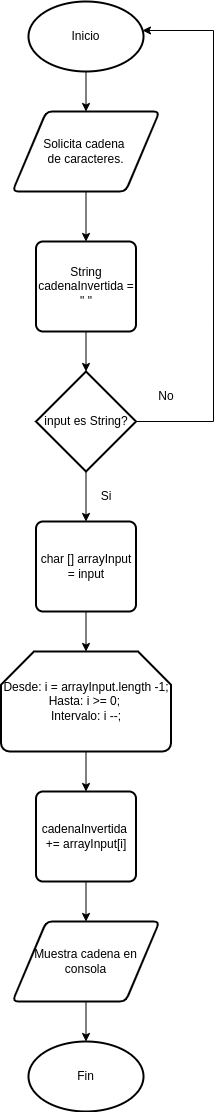

The diagram above was exported from draw.io. Its source (the exported page's mxGraphModel, read from the mxfile embedded in the PNG):
<mxGraphModel dx="1434" dy="702" grid="1" gridSize="10" guides="1" tooltips="1" connect="1" arrows="1" fold="1" page="1" pageScale="1" pageWidth="850" pageHeight="1100" math="0" shadow="0">
  <root>
    <mxCell id="0" />
    <mxCell id="1" parent="0" />
    <mxCell id="f-b_mpKzWC74GI5IGtiS-15" style="edgeStyle=orthogonalEdgeStyle;rounded=0;orthogonalLoop=1;jettySize=auto;html=1;" edge="1" parent="1" source="w5H48odf7Bq85cM4Mv0t-2" target="f-b_mpKzWC74GI5IGtiS-14">
      <mxGeometry relative="1" as="geometry" />
    </mxCell>
    <mxCell id="w5H48odf7Bq85cM4Mv0t-2" value="Solicita cadena&amp;nbsp;&lt;br&gt;de caracteres." style="shape=parallelogram;html=1;strokeWidth=2;perimeter=parallelogramPerimeter;whiteSpace=wrap;rounded=1;arcSize=12;size=0.23;" parent="1" vertex="1">
      <mxGeometry x="359" y="160" width="147" height="80" as="geometry" />
    </mxCell>
    <mxCell id="w5H48odf7Bq85cM4Mv0t-8" style="edgeStyle=orthogonalEdgeStyle;rounded=0;orthogonalLoop=1;jettySize=auto;html=1;entryX=0.5;entryY=0;entryDx=0;entryDy=0;" parent="1" source="w5H48odf7Bq85cM4Mv0t-6" target="w5H48odf7Bq85cM4Mv0t-2" edge="1">
      <mxGeometry relative="1" as="geometry" />
    </mxCell>
    <mxCell id="w5H48odf7Bq85cM4Mv0t-6" value="Inicio" style="strokeWidth=2;html=1;shape=mxgraph.flowchart.start_1;whiteSpace=wrap;" parent="1" vertex="1">
      <mxGeometry x="375" y="50" width="115" height="70" as="geometry" />
    </mxCell>
    <mxCell id="w5H48odf7Bq85cM4Mv0t-16" style="edgeStyle=orthogonalEdgeStyle;rounded=0;orthogonalLoop=1;jettySize=auto;html=1;entryX=0.5;entryY=0;entryDx=0;entryDy=0;entryPerimeter=0;" parent="1" source="w5H48odf7Bq85cM4Mv0t-10" edge="1">
      <mxGeometry relative="1" as="geometry">
        <mxPoint x="432.5" y="570" as="targetPoint" />
      </mxGeometry>
    </mxCell>
    <mxCell id="f-b_mpKzWC74GI5IGtiS-18" style="edgeStyle=orthogonalEdgeStyle;rounded=0;orthogonalLoop=1;jettySize=auto;html=1;entryX=0.991;entryY=0.414;entryDx=0;entryDy=0;entryPerimeter=0;" edge="1" parent="1" source="w5H48odf7Bq85cM4Mv0t-10" target="w5H48odf7Bq85cM4Mv0t-6">
      <mxGeometry relative="1" as="geometry">
        <mxPoint x="640" y="80" as="targetPoint" />
        <Array as="points">
          <mxPoint x="560" y="470" />
          <mxPoint x="560" y="79" />
        </Array>
      </mxGeometry>
    </mxCell>
    <mxCell id="w5H48odf7Bq85cM4Mv0t-10" value="input es String?" style="strokeWidth=2;html=1;shape=mxgraph.flowchart.decision;whiteSpace=wrap;" parent="1" vertex="1">
      <mxGeometry x="382.5" y="420" width="100" height="100" as="geometry" />
    </mxCell>
    <mxCell id="f-b_mpKzWC74GI5IGtiS-5" style="edgeStyle=orthogonalEdgeStyle;rounded=0;orthogonalLoop=1;jettySize=auto;html=1;entryX=0.5;entryY=0;entryDx=0;entryDy=0;entryPerimeter=0;" edge="1" parent="1" source="w5H48odf7Bq85cM4Mv0t-19" target="f-b_mpKzWC74GI5IGtiS-4">
      <mxGeometry relative="1" as="geometry" />
    </mxCell>
    <mxCell id="w5H48odf7Bq85cM4Mv0t-19" value="char [] arrayInput = input" style="rounded=1;whiteSpace=wrap;html=1;absoluteArcSize=1;arcSize=14;strokeWidth=2;" parent="1" vertex="1">
      <mxGeometry x="382.5" y="570" width="100" height="90" as="geometry" />
    </mxCell>
    <mxCell id="w5H48odf7Bq85cM4Mv0t-22" value="Fin" style="strokeWidth=2;html=1;shape=mxgraph.flowchart.start_1;whiteSpace=wrap;" parent="1" vertex="1">
      <mxGeometry x="375" y="1090" width="115" height="70" as="geometry" />
    </mxCell>
    <mxCell id="w5H48odf7Bq85cM4Mv0t-27" style="edgeStyle=orthogonalEdgeStyle;rounded=0;orthogonalLoop=1;jettySize=auto;html=1;" parent="1" source="w5H48odf7Bq85cM4Mv0t-24" target="w5H48odf7Bq85cM4Mv0t-22" edge="1">
      <mxGeometry relative="1" as="geometry" />
    </mxCell>
    <mxCell id="w5H48odf7Bq85cM4Mv0t-24" value="Muestra cadena en&lt;br&gt;consola" style="shape=parallelogram;html=1;strokeWidth=2;perimeter=parallelogramPerimeter;whiteSpace=wrap;rounded=1;arcSize=12;size=0.23;" parent="1" vertex="1">
      <mxGeometry x="359" y="970" width="147" height="80" as="geometry" />
    </mxCell>
    <mxCell id="w5H48odf7Bq85cM4Mv0t-28" value="Si" style="text;html=1;strokeColor=none;fillColor=none;align=center;verticalAlign=middle;whiteSpace=wrap;rounded=0;" parent="1" vertex="1">
      <mxGeometry x="422.5" y="530" width="60" height="30" as="geometry" />
    </mxCell>
    <mxCell id="w5H48odf7Bq85cM4Mv0t-29" value="No" style="text;html=1;strokeColor=none;fillColor=none;align=center;verticalAlign=middle;whiteSpace=wrap;rounded=0;" parent="1" vertex="1">
      <mxGeometry x="482.5" y="430" width="60" height="30" as="geometry" />
    </mxCell>
    <mxCell id="f-b_mpKzWC74GI5IGtiS-20" style="edgeStyle=orthogonalEdgeStyle;rounded=0;orthogonalLoop=1;jettySize=auto;html=1;entryX=0.5;entryY=0;entryDx=0;entryDy=0;" edge="1" parent="1" source="f-b_mpKzWC74GI5IGtiS-4" target="f-b_mpKzWC74GI5IGtiS-19">
      <mxGeometry relative="1" as="geometry" />
    </mxCell>
    <mxCell id="f-b_mpKzWC74GI5IGtiS-4" value="Desde: i = arrayInput.length -1;&lt;br&gt;Hasta: i &amp;gt;= 0;&amp;nbsp;&lt;br&gt;Intervalo: i --;" style="strokeWidth=2;html=1;shape=mxgraph.flowchart.loop_limit;whiteSpace=wrap;" vertex="1" parent="1">
      <mxGeometry x="347.5" y="700" width="170" height="100" as="geometry" />
    </mxCell>
    <mxCell id="f-b_mpKzWC74GI5IGtiS-16" style="edgeStyle=orthogonalEdgeStyle;rounded=0;orthogonalLoop=1;jettySize=auto;html=1;entryX=0.5;entryY=0;entryDx=0;entryDy=0;entryPerimeter=0;" edge="1" parent="1" source="f-b_mpKzWC74GI5IGtiS-14" target="w5H48odf7Bq85cM4Mv0t-10">
      <mxGeometry relative="1" as="geometry" />
    </mxCell>
    <mxCell id="f-b_mpKzWC74GI5IGtiS-14" value="String cadenaInvertida = &quot; &quot;" style="rounded=1;whiteSpace=wrap;html=1;absoluteArcSize=1;arcSize=14;strokeWidth=2;" vertex="1" parent="1">
      <mxGeometry x="382.5" y="290" width="100" height="90" as="geometry" />
    </mxCell>
    <mxCell id="f-b_mpKzWC74GI5IGtiS-21" style="edgeStyle=orthogonalEdgeStyle;rounded=0;orthogonalLoop=1;jettySize=auto;html=1;" edge="1" parent="1" source="f-b_mpKzWC74GI5IGtiS-19" target="w5H48odf7Bq85cM4Mv0t-24">
      <mxGeometry relative="1" as="geometry" />
    </mxCell>
    <mxCell id="f-b_mpKzWC74GI5IGtiS-19" value="cadenaInvertida&amp;nbsp; += arrayInput[i]" style="rounded=1;whiteSpace=wrap;html=1;absoluteArcSize=1;arcSize=14;strokeWidth=2;" vertex="1" parent="1">
      <mxGeometry x="382.5" y="840" width="100" height="90" as="geometry" />
    </mxCell>
  </root>
</mxGraphModel>